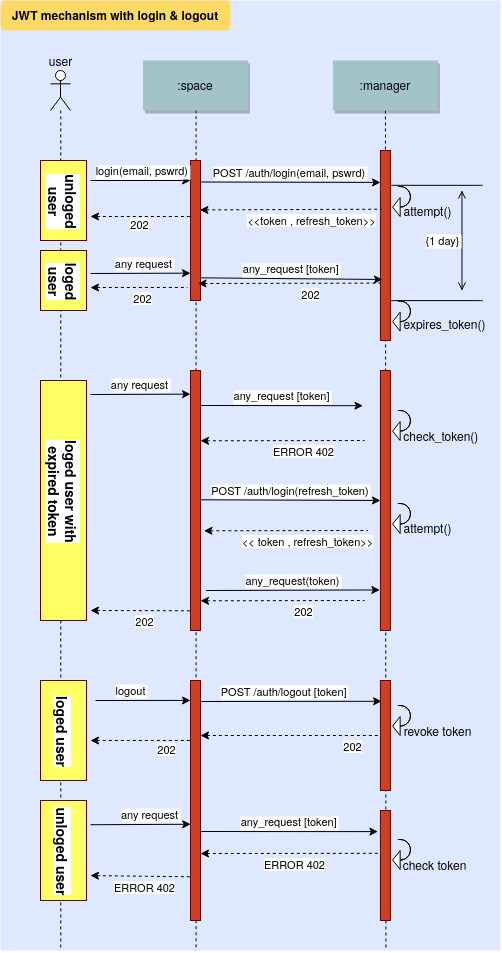

The diagram above was exported from draw.io. Its source (the exported page's mxGraphModel, read from the mxfile embedded in the PNG):
<mxGraphModel dx="1325" dy="734" grid="1" gridSize="10" guides="1" tooltips="1" connect="1" arrows="1" fold="1" page="0" pageScale="1.5" pageWidth="826" pageHeight="1169" background="#ffffff" math="0" shadow="0">
  <root>
    <mxCell id="0" />
    <mxCell id="1" parent="0" />
    <mxCell id="2" value="" style="fillColor=#DEE8FF;strokeColor=none" vertex="1" parent="1">
      <mxGeometry x="10" width="500" height="950" as="geometry" />
    </mxCell>
    <mxCell id="3" value="" style="edgeStyle=elbowEdgeStyle;elbow=horizontal;endArrow=none;dashed=1" edge="1" parent="1">
      <mxGeometry x="94.00000000000003" y="310" width="100" height="100" as="geometry">
        <mxPoint x="70.14285714285688" y="110" as="sourcePoint" />
        <mxPoint x="70" y="949.9999999999998" as="targetPoint" />
      </mxGeometry>
    </mxCell>
    <mxCell id="4" value="" style="edgeStyle=none;endArrow=none;dashed=1" edge="1" source="15" parent="1">
      <mxGeometry x="319.7650694444445" y="165" width="100" height="100" as="geometry">
        <mxPoint x="394.68887345679013" y="110" as="sourcePoint" />
        <mxPoint x="395.43000000000006" y="949.9999999999998" as="targetPoint" />
      </mxGeometry>
    </mxCell>
    <mxCell id="5" value="" style="edgeStyle=elbowEdgeStyle;elbow=horizontal;endArrow=none;dashed=1" edge="1" parent="1">
      <mxGeometry x="229.00000000000003" y="310" width="100" height="100" as="geometry">
        <mxPoint x="205.14285714285734" y="110" as="sourcePoint" />
        <mxPoint x="205" y="949.9999999999998" as="targetPoint" />
      </mxGeometry>
    </mxCell>
    <mxCell id="6" value="" style="strokeColor=#660000;fillColor=#FFFF66;horizontal=1;" vertex="1" parent="1">
      <mxGeometry x="50" y="800" width="46" height="100" as="geometry" />
    </mxCell>
    <mxCell id="7" value="" style="strokeColor=#660000;fillColor=#FFFF66;horizontal=1;" vertex="1" parent="1">
      <mxGeometry x="50" y="680" width="46" height="100" as="geometry" />
    </mxCell>
    <mxCell id="8" value="" style="strokeColor=#660000;fillColor=#FFFF66;horizontal=1;" vertex="1" parent="1">
      <mxGeometry x="50" y="380" width="46" height="240" as="geometry" />
    </mxCell>
    <mxCell id="9" value="" style="strokeColor=#660000;fillColor=#FFFF66;horizontal=1;" vertex="1" parent="1">
      <mxGeometry x="50" y="250" width="46" height="60" as="geometry" />
    </mxCell>
    <mxCell id="10" value="" style="strokeColor=#660000;fillColor=#FFFF66;horizontal=1;" vertex="1" parent="1">
      <mxGeometry x="50" y="160" width="46" height="80" as="geometry" />
    </mxCell>
    <mxCell id="11" value="" style="fillColor=#CC4125;strokeColor=#660000" vertex="1" parent="1">
      <mxGeometry x="200" y="160" width="10" height="140" as="geometry" />
    </mxCell>
    <mxCell id="12" value="login(email, pswrd)" style="edgeStyle=none;verticalLabelPosition=top;verticalAlign=bottom;labelPosition=left;align=right" edge="1" parent="1">
      <mxGeometry width="100" height="100" as="geometry">
        <mxPoint x="100" y="180" as="sourcePoint" />
        <mxPoint x="200" y="180" as="targetPoint" />
        <mxPoint x="50" as="offset" />
      </mxGeometry>
    </mxCell>
    <mxCell id="13" value=":space" style="shadow=1;fillColor=#A2C4C9;strokeColor=none" vertex="1" parent="1">
      <mxGeometry x="152.5" y="60" width="105" height="50" as="geometry" />
    </mxCell>
    <mxCell id="14" value="" style="fillColor=#CC4125;strokeColor=#660000" vertex="1" parent="1">
      <mxGeometry x="389.93" y="150" width="10" height="190" as="geometry" />
    </mxCell>
    <mxCell id="15" value=":manager" style="shadow=1;fillColor=#A2C4C9;strokeColor=none" vertex="1" parent="1">
      <mxGeometry x="342.43" y="60" width="105" height="50" as="geometry" />
    </mxCell>
    <mxCell id="16" value="POST /auth/login(email, pswrd)" style="edgeStyle=none;verticalLabelPosition=top;verticalAlign=bottom;entryX=0.007;entryY=0.168;entryDx=0;entryDy=0;entryPerimeter=0;" edge="1" target="14" parent="1">
      <mxGeometry width="100" height="100" as="geometry">
        <mxPoint x="210" y="181.5" as="sourcePoint" />
        <mxPoint x="372" y="182" as="targetPoint" />
        <mxPoint x="-1" as="offset" />
      </mxGeometry>
    </mxCell>
    <mxCell id="17" value="" style="edgeStyle=none;verticalLabelPosition=top;verticalAlign=bottom;endArrow=none;startArrow=classic;dashed=1;entryX=0.135;entryY=0.309;entryDx=0;entryDy=0;entryPerimeter=0;" edge="1" target="14" parent="1">
      <mxGeometry x="219.39" y="121.92887345679011" width="100" height="100" as="geometry">
        <mxPoint x="209.38999999999987" y="209.42887345679014" as="sourcePoint" />
        <mxPoint x="372.5000000000001" y="209.41000000000003" as="targetPoint" />
      </mxGeometry>
    </mxCell>
    <mxCell id="18" value="&amp;lt;&amp;lt;token , refresh_token&amp;gt;&amp;gt;" style="edgeLabel;html=1;align=center;verticalAlign=middle;resizable=0;points=[];" vertex="1" connectable="0" parent="17">
      <mxGeometry relative="1" as="geometry">
        <mxPoint x="20.43" y="10.42" as="offset" />
      </mxGeometry>
    </mxCell>
    <mxCell id="19" value="" style="edgeStyle=none;verticalLabelPosition=top;verticalAlign=bottom;labelPosition=left;align=right;endArrow=none;startArrow=classic;dashed=1" edge="1" parent="1">
      <mxGeometry x="110" y="115.99887345679011" width="100" height="100" as="geometry">
        <mxPoint x="100" y="216" as="sourcePoint" />
        <mxPoint x="200" y="215.99887345679008" as="targetPoint" />
      </mxGeometry>
    </mxCell>
    <mxCell id="20" value="202" style="edgeLabel;html=1;align=center;verticalAlign=middle;resizable=0;points=[];" vertex="1" connectable="0" parent="19">
      <mxGeometry relative="1" as="geometry">
        <mxPoint x="-2.33" y="7" as="offset" />
      </mxGeometry>
    </mxCell>
    <mxCell id="21" value="" style="edgeStyle=none;dashed=1;endArrow=none" edge="1" source="63" parent="1">
      <mxGeometry x="50" y="290" width="100" height="100" as="geometry">
        <mxPoint x="50" y="390" as="sourcePoint" />
        <mxPoint x="205" y="479.9999999999998" as="targetPoint" />
      </mxGeometry>
    </mxCell>
    <mxCell id="22" value="" style="edgeStyle=none;endArrow=none;dashed=1" edge="1" source="81" parent="1">
      <mxGeometry x="424.0011805555559" y="329.6971450617284" width="100" height="100" as="geometry">
        <mxPoint x="499.1661111111112" y="274.6971450617284" as="sourcePoint" />
        <mxPoint x="395.43000000000006" y="479.9999999999998" as="targetPoint" />
      </mxGeometry>
    </mxCell>
    <mxCell id="23" value="JWT mechanism with login &amp; logout" style="rounded=1;fontStyle=1;fillColor=#FFD966;strokeColor=none" vertex="1" parent="1">
      <mxGeometry x="10" width="230" height="30" as="geometry" />
    </mxCell>
    <mxCell id="24" value="" style="shape=umlActor;verticalLabelPosition=bottom;verticalAlign=top;html=1;outlineConnect=0;" vertex="1" parent="1">
      <mxGeometry x="60" y="70" width="20" height="40" as="geometry" />
    </mxCell>
    <mxCell id="25" value="logout" style="edgeStyle=none;verticalLabelPosition=top;verticalAlign=bottom;labelPosition=left;align=right;entryX=0;entryY=0.083;entryDx=0;entryDy=0;entryPerimeter=0;" edge="1" target="26" parent="1">
      <mxGeometry x="-5" y="320" width="100" height="100" as="geometry">
        <mxPoint x="105" y="699.9999999999998" as="sourcePoint" />
        <mxPoint x="195" y="700" as="targetPoint" />
        <mxPoint x="5" as="offset" />
      </mxGeometry>
    </mxCell>
    <mxCell id="26" value="" style="fillColor=#CC4125;strokeColor=#660000" vertex="1" parent="1">
      <mxGeometry x="200" y="680" width="10" height="240" as="geometry" />
    </mxCell>
    <mxCell id="27" value="POST /auth/logout [token]" style="edgeStyle=none;verticalLabelPosition=top;verticalAlign=bottom;labelPosition=left;align=right;entryX=0.117;entryY=0.189;entryDx=0;entryDy=0;entryPerimeter=0;" edge="1" target="28" parent="1">
      <mxGeometry width="100" height="100" as="geometry">
        <mxPoint x="210" y="701" as="sourcePoint" />
        <mxPoint x="366" y="697" as="targetPoint" />
        <mxPoint x="58" as="offset" />
      </mxGeometry>
    </mxCell>
    <mxCell id="28" value="" style="fillColor=#CC4125;strokeColor=#660000" vertex="1" parent="1">
      <mxGeometry x="389.93" y="680" width="10" height="110" as="geometry" />
    </mxCell>
    <mxCell id="29" value="" style="edgeStyle=none;verticalLabelPosition=top;verticalAlign=bottom;endArrow=none;startArrow=classic;dashed=1;entryX=0;entryY=0.5;entryDx=0;entryDy=0;" edge="1" target="28" parent="1">
      <mxGeometry x="215" y="647.4988734567901" width="100" height="100" as="geometry">
        <mxPoint x="210" y="734.9999999999998" as="sourcePoint" />
        <mxPoint x="335" y="734.9988734567901" as="targetPoint" />
      </mxGeometry>
    </mxCell>
    <mxCell id="30" value="202" style="edgeLabel;html=1;align=center;verticalAlign=middle;resizable=0;points=[];" vertex="1" connectable="0" parent="29">
      <mxGeometry relative="1" as="geometry">
        <mxPoint x="61.55" y="10.42" as="offset" />
      </mxGeometry>
    </mxCell>
    <mxCell id="31" value="" style="edgeStyle=none;verticalLabelPosition=top;verticalAlign=bottom;endArrow=none;startArrow=classic;dashed=1" edge="1" parent="1">
      <mxGeometry x="70" y="652.4988734567901" width="100" height="100" as="geometry">
        <mxPoint x="100" y="739.9999999999998" as="sourcePoint" />
        <mxPoint x="200" y="739.9999999999998" as="targetPoint" />
      </mxGeometry>
    </mxCell>
    <mxCell id="32" value="202" style="edgeLabel;html=1;align=center;verticalAlign=middle;resizable=0;points=[];" vertex="1" connectable="0" parent="31">
      <mxGeometry relative="1" as="geometry">
        <mxPoint x="24.86" y="8" as="offset" />
      </mxGeometry>
    </mxCell>
    <mxCell id="33" value="&lt;div&gt;unloged&lt;/div&gt;&lt;div&gt; user&lt;/div&gt;" style="edgeLabel;html=1;align=center;verticalAlign=middle;resizable=0;points=[];rotation=90;fontStyle=1;fontSize=14;" vertex="1" connectable="0" parent="1">
      <mxGeometry x="74.23521342425443" y="200.0038592209089" as="geometry" />
    </mxCell>
    <mxCell id="34" value="&lt;div&gt;loged&lt;/div&gt;&lt;div&gt; user&lt;/div&gt;" style="edgeLabel;html=1;align=center;verticalAlign=middle;resizable=0;points=[];rotation=90;fontStyle=1;fontSize=14;" vertex="1" connectable="0" parent="1">
      <mxGeometry x="74.23521342425443" y="280.0038592209089" as="geometry" />
    </mxCell>
    <mxCell id="35" value="loged user with &lt;br&gt;&lt;div&gt;expired token&lt;/div&gt;" style="edgeLabel;html=1;align=center;verticalAlign=middle;resizable=0;points=[];rotation=90;fontStyle=1;fontSize=14;" vertex="1" connectable="0" parent="1">
      <mxGeometry x="74.23521342425443" y="490.00385922090913" as="geometry" />
    </mxCell>
    <mxCell id="36" value="loged user" style="edgeLabel;html=1;align=center;verticalAlign=middle;resizable=0;points=[];rotation=90;fontStyle=1;fontSize=14;" vertex="1" connectable="0" parent="1">
      <mxGeometry x="74.23521342425443" y="730.0038592209091" as="geometry" />
    </mxCell>
    <mxCell id="37" value="&lt;div&gt;unloged user&lt;br&gt;&lt;/div&gt;" style="edgeLabel;html=1;align=center;verticalAlign=middle;resizable=0;points=[];rotation=90;fontStyle=1;fontSize=14;" vertex="1" connectable="0" parent="1">
      <mxGeometry x="74.23521342425443" y="850.0038592209091" as="geometry" />
    </mxCell>
    <mxCell id="38" value="{1 day}" style="edgeStyle=elbowEdgeStyle;elbow=horizontal;startArrow=open;endArrow=open;labelPosition=left;align=right" edge="1" parent="1">
      <mxGeometry x="351.1356327160494" y="199.17000000000002" width="100" height="100" as="geometry">
        <mxPoint x="471.43000000000006" y="190" as="sourcePoint" />
        <mxPoint x="471.43000000000006" y="290" as="targetPoint" />
      </mxGeometry>
    </mxCell>
    <mxCell id="39" value="" style="edgeStyle=elbowEdgeStyle;elbow=vertical;endArrow=none;entryX=0.75;entryY=0.718;entryDx=0;entryDy=0;entryPerimeter=0;" edge="1" parent="1">
      <mxGeometry x="352.43" y="134.83" width="100" height="100" as="geometry">
        <mxPoint x="492.43000000000006" y="184.83000000000004" as="sourcePoint" />
        <mxPoint x="399.93000000000006" y="184.89999999999998" as="targetPoint" />
      </mxGeometry>
    </mxCell>
    <mxCell id="40" value="any request" style="edgeStyle=none;verticalLabelPosition=top;verticalAlign=bottom;labelPosition=left;align=right" edge="1" parent="1">
      <mxGeometry x="-1" y="-17.339999999999996" width="100" height="100" as="geometry">
        <mxPoint x="100" y="273" as="sourcePoint" />
        <mxPoint x="200" y="272.6600000000001" as="targetPoint" />
        <mxPoint x="34" as="offset" />
      </mxGeometry>
    </mxCell>
    <mxCell id="41" value="any request" style="edgeStyle=none;verticalLabelPosition=top;verticalAlign=bottom;labelPosition=left;align=right" edge="1" parent="1">
      <mxGeometry width="100" height="100" as="geometry">
        <mxPoint x="100" y="394" as="sourcePoint" />
        <mxPoint x="200" y="393.6600000000001" as="targetPoint" />
        <mxPoint x="30" as="offset" />
      </mxGeometry>
    </mxCell>
    <mxCell id="42" value="any_request [token]" style="edgeStyle=none;verticalLabelPosition=top;verticalAlign=bottom;entryX=-0.05;entryY=0.165;entryDx=0;entryDy=0;entryPerimeter=0;" edge="1" parent="1">
      <mxGeometry x="220.5" y="317.5" width="100" height="100" as="geometry">
        <mxPoint x="210.5" y="405" as="sourcePoint" />
        <mxPoint x="372.5" y="405.20000000000005" as="targetPoint" />
      </mxGeometry>
    </mxCell>
    <mxCell id="43" value="" style="edgeStyle=none;verticalLabelPosition=top;verticalAlign=bottom;endArrow=none;startArrow=classic;dashed=1;entryX=0.15;entryY=0.276;entryDx=0;entryDy=0;entryPerimeter=0;" edge="1" parent="1">
      <mxGeometry x="220" y="352.81887345679013" width="100" height="100" as="geometry">
        <mxPoint x="210" y="440.31887345679" as="sourcePoint" />
        <mxPoint x="373.9999999999998" y="440" as="targetPoint" />
      </mxGeometry>
    </mxCell>
    <mxCell id="44" value="ERROR 402" style="edgeLabel;html=1;align=center;verticalAlign=middle;resizable=0;points=[];" vertex="1" connectable="0" parent="43">
      <mxGeometry relative="1" as="geometry">
        <mxPoint x="20.43" y="10.42" as="offset" />
      </mxGeometry>
    </mxCell>
    <mxCell id="45" value="" style="html=1;shadow=0;dashed=0;align=center;verticalAlign=middle;shape=mxgraph.arrows2.uTurnArrow;dy=0;arrowHead=18.9;dx2=7.5;rotation=-180;" vertex="1" parent="1">
      <mxGeometry x="407.43" y="300.57" width="12.5" height="30" as="geometry" />
    </mxCell>
    <mxCell id="46" value="" style="html=1;shadow=0;dashed=0;align=center;verticalAlign=middle;shape=mxgraph.arrows2.uTurnArrow;dy=0;arrowHead=18.9;dx2=7.5;rotation=-180;" vertex="1" parent="1">
      <mxGeometry x="407.43" y="410" width="12.5" height="30" as="geometry" />
    </mxCell>
    <mxCell id="47" value="&amp;nbsp;&amp;nbsp;&amp;nbsp;&amp;nbsp;&amp;nbsp;&amp;nbsp;&amp;nbsp;&amp;nbsp;&amp;nbsp;&amp;nbsp;&amp;nbsp;&amp;nbsp;&amp;nbsp; check_token()" style="text;html=1;align=center;verticalAlign=middle;resizable=0;points=[];autosize=1;" vertex="1" parent="1">
      <mxGeometry x="357.43" y="425" width="140" height="20" as="geometry" />
    </mxCell>
    <mxCell id="48" value="" style="edgeStyle=elbowEdgeStyle;elbow=vertical;endArrow=none;entryX=0.75;entryY=0.718;entryDx=0;entryDy=0;entryPerimeter=0;" edge="1" source="80" parent="1">
      <mxGeometry x="342.43" y="785.0699999999999" width="100" height="100" as="geometry">
        <mxPoint x="482.43" y="835.0699999999999" as="sourcePoint" />
        <mxPoint x="389.93000000000006" y="835.1399999999999" as="targetPoint" />
      </mxGeometry>
    </mxCell>
    <mxCell id="49" value="any request" style="edgeStyle=none;verticalLabelPosition=top;verticalAlign=bottom;labelPosition=left;align=right;entryX=0.024;entryY=0.599;entryDx=0;entryDy=0;entryPerimeter=0;" edge="1" target="26" parent="1">
      <mxGeometry width="100" height="100" as="geometry">
        <mxPoint x="100" y="824.24" as="sourcePoint" />
        <mxPoint x="190" y="824.24" as="targetPoint" />
        <mxPoint x="40" as="offset" />
      </mxGeometry>
    </mxCell>
    <mxCell id="50" value="any_request [token]" style="edgeStyle=none;verticalLabelPosition=top;verticalAlign=bottom;entryX=-0.25;entryY=0.192;entryDx=0;entryDy=0;entryPerimeter=0;" edge="1" target="80" parent="1">
      <mxGeometry x="210" y="743.5699999999999" width="100" height="100" as="geometry">
        <mxPoint x="210" y="831" as="sourcePoint" />
        <mxPoint x="362" y="831.27" as="targetPoint" />
      </mxGeometry>
    </mxCell>
    <mxCell id="51" value="" style="edgeStyle=none;verticalLabelPosition=top;verticalAlign=bottom;endArrow=none;startArrow=classic;dashed=1;entryX=0.222;entryY=0.389;entryDx=0;entryDy=0;entryPerimeter=0;" edge="1" target="80" parent="1">
      <mxGeometry x="210" y="766.8188734567902" width="100" height="100" as="geometry">
        <mxPoint x="210" y="853" as="sourcePoint" />
        <mxPoint x="364" y="854" as="targetPoint" />
      </mxGeometry>
    </mxCell>
    <mxCell id="52" value="ERROR 402" style="edgeLabel;html=1;align=center;verticalAlign=middle;resizable=0;points=[];" vertex="1" connectable="0" parent="51">
      <mxGeometry relative="1" as="geometry">
        <mxPoint x="3" y="10.42" as="offset" />
      </mxGeometry>
    </mxCell>
    <mxCell id="53" value="" style="edgeStyle=none;verticalLabelPosition=top;verticalAlign=bottom;endArrow=none;startArrow=classic;dashed=1;entryX=0.162;entryY=0.818;entryDx=0;entryDy=0;entryPerimeter=0;" edge="1" target="26" parent="1">
      <mxGeometry x="36" y="787.8888734567902" width="100" height="100" as="geometry">
        <mxPoint x="100" y="875.0699999999999" as="sourcePoint" />
        <mxPoint x="190" y="875.0699999999999" as="targetPoint" />
      </mxGeometry>
    </mxCell>
    <mxCell id="54" value="ERROR 402" style="edgeLabel;html=1;align=center;verticalAlign=middle;resizable=0;points=[];" vertex="1" connectable="0" parent="53">
      <mxGeometry relative="1" as="geometry">
        <mxPoint x="3" y="10.42" as="offset" />
      </mxGeometry>
    </mxCell>
    <mxCell id="55" value="" style="html=1;shadow=0;dashed=0;align=center;verticalAlign=middle;shape=mxgraph.arrows2.uTurnArrow;dy=0;arrowHead=18.9;dx2=7.5;rotation=-180;" vertex="1" parent="1">
      <mxGeometry x="407.43" y="838.9999999999999" width="12.5" height="30" as="geometry" />
    </mxCell>
    <mxCell id="56" value="check token" style="text;html=1;align=center;verticalAlign=middle;resizable=0;points=[];autosize=1;" vertex="1" parent="1">
      <mxGeometry x="404.43" y="853.9999999999999" width="80" height="20" as="geometry" />
    </mxCell>
    <mxCell id="57" value="any_request [token]" style="edgeStyle=none;verticalLabelPosition=top;verticalAlign=bottom;entryX=0.204;entryY=0.679;entryDx=0;entryDy=0;entryPerimeter=0;" edge="1" target="14" parent="1">
      <mxGeometry x="219.5" y="189.81999999999996" width="100" height="100" as="geometry">
        <mxPoint x="209.50000000000045" y="277.31999999999994" as="sourcePoint" />
        <mxPoint x="371.4999999999998" y="277.52000000000004" as="targetPoint" />
      </mxGeometry>
    </mxCell>
    <mxCell id="58" value="" style="edgeStyle=elbowEdgeStyle;elbow=vertical;endArrow=none;entryX=0.75;entryY=0.718;entryDx=0;entryDy=0;entryPerimeter=0;" edge="1" parent="1">
      <mxGeometry x="352.43" y="250.23000000000002" width="100" height="100" as="geometry">
        <mxPoint x="492.43000000000006" y="300.23" as="sourcePoint" />
        <mxPoint x="399.9300000000003" y="300.2999999999997" as="targetPoint" />
      </mxGeometry>
    </mxCell>
    <mxCell id="59" value="" style="edgeStyle=none;verticalLabelPosition=top;verticalAlign=bottom;endArrow=none;startArrow=classic;dashed=1;entryX=0.007;entryY=0.698;entryDx=0;entryDy=0;entryPerimeter=0;" edge="1" target="14" parent="1">
      <mxGeometry x="217.5" y="195.47887345679013" width="100" height="100" as="geometry">
        <mxPoint x="207.5" y="282.97887345679" as="sourcePoint" />
        <mxPoint x="371.5000000000002" y="282.66" as="targetPoint" />
      </mxGeometry>
    </mxCell>
    <mxCell id="60" value="202" style="edgeLabel;html=1;align=center;verticalAlign=middle;resizable=0;points=[];" vertex="1" connectable="0" parent="59">
      <mxGeometry relative="1" as="geometry">
        <mxPoint x="20.43" y="10.42" as="offset" />
      </mxGeometry>
    </mxCell>
    <mxCell id="61" value="" style="edgeStyle=none;verticalLabelPosition=top;verticalAlign=bottom;endArrow=none;startArrow=classic;dashed=1;entryX=0.15;entryY=0.276;entryDx=0;entryDy=0;entryPerimeter=0;" edge="1" parent="1">
      <mxGeometry x="43" y="199.78887345679013" width="100" height="100" as="geometry">
        <mxPoint x="100" y="287" as="sourcePoint" />
        <mxPoint x="197.00000000000045" y="286.97000000000014" as="targetPoint" />
      </mxGeometry>
    </mxCell>
    <mxCell id="62" value="202" style="edgeLabel;html=1;align=center;verticalAlign=middle;resizable=0;points=[];" vertex="1" connectable="0" parent="61">
      <mxGeometry relative="1" as="geometry">
        <mxPoint x="3" y="10.42" as="offset" />
      </mxGeometry>
    </mxCell>
    <mxCell id="63" value="" style="fillColor=#CC4125;strokeColor=#660000" vertex="1" parent="1">
      <mxGeometry x="200" y="370" width="10" height="260" as="geometry" />
    </mxCell>
    <mxCell id="64" value="POST /auth/login(refresh_token)" style="edgeStyle=none;verticalLabelPosition=top;verticalAlign=bottom;entryX=0;entryY=0.5;entryDx=0;entryDy=0;" edge="1" target="81" parent="1">
      <mxGeometry x="220" y="411.81" width="100" height="100" as="geometry">
        <mxPoint x="210" y="499.30999999999995" as="sourcePoint" />
        <mxPoint x="372.0000000000002" y="499.51000000000005" as="targetPoint" />
      </mxGeometry>
    </mxCell>
    <mxCell id="65" value="" style="edgeStyle=none;verticalLabelPosition=top;verticalAlign=bottom;endArrow=none;startArrow=classic;dashed=1;entryX=0.15;entryY=0.276;entryDx=0;entryDy=0;entryPerimeter=0;" edge="1" parent="1">
      <mxGeometry x="223.5" y="442.81887345679013" width="100" height="100" as="geometry">
        <mxPoint x="213.5" y="530.31887345679" as="sourcePoint" />
        <mxPoint x="377.5" y="529.9999999999998" as="targetPoint" />
      </mxGeometry>
    </mxCell>
    <mxCell id="66" value="&amp;lt;&amp;lt; token , refresh_token&amp;gt;&amp;gt;" style="edgeLabel;html=1;align=center;verticalAlign=middle;resizable=0;points=[];" vertex="1" connectable="0" parent="65">
      <mxGeometry relative="1" as="geometry">
        <mxPoint x="20.43" y="10.42" as="offset" />
      </mxGeometry>
    </mxCell>
    <mxCell id="67" value="any_request(token)" style="edgeStyle=none;verticalLabelPosition=top;verticalAlign=bottom;entryX=-0.053;entryY=0.844;entryDx=0;entryDy=0;entryPerimeter=0;" edge="1" target="81" parent="1">
      <mxGeometry x="225.5" y="502.5" width="100" height="100" as="geometry">
        <mxPoint x="215.5" y="589.9999999999998" as="sourcePoint" />
        <mxPoint x="377.5" y="590.2" as="targetPoint" />
      </mxGeometry>
    </mxCell>
    <mxCell id="68" value="" style="edgeStyle=none;verticalLabelPosition=top;verticalAlign=bottom;endArrow=none;startArrow=classic;dashed=1;entryX=0.15;entryY=0.276;entryDx=0;entryDy=0;entryPerimeter=0;" edge="1" parent="1">
      <mxGeometry x="220" y="512.8188734567901" width="100" height="100" as="geometry">
        <mxPoint x="210" y="600.3188734567898" as="sourcePoint" />
        <mxPoint x="373.9999999999998" y="599.9999999999998" as="targetPoint" />
      </mxGeometry>
    </mxCell>
    <mxCell id="69" value="202" style="edgeLabel;html=1;align=center;verticalAlign=middle;resizable=0;points=[];" vertex="1" connectable="0" parent="68">
      <mxGeometry relative="1" as="geometry">
        <mxPoint x="20.43" y="10.42" as="offset" />
      </mxGeometry>
    </mxCell>
    <mxCell id="70" value="" style="edgeStyle=none;verticalLabelPosition=top;verticalAlign=bottom;endArrow=none;startArrow=classic;dashed=1;entryX=0.15;entryY=0.276;entryDx=0;entryDy=0;entryPerimeter=0;" edge="1" parent="1">
      <mxGeometry x="48" y="523.1288734567902" width="100" height="100" as="geometry">
        <mxPoint x="100" y="609.9999999999998" as="sourcePoint" />
        <mxPoint x="202" y="610.31" as="targetPoint" />
      </mxGeometry>
    </mxCell>
    <mxCell id="71" value="202" style="edgeLabel;html=1;align=center;verticalAlign=middle;resizable=0;points=[];" vertex="1" connectable="0" parent="70">
      <mxGeometry relative="1" as="geometry">
        <mxPoint x="3" y="10.42" as="offset" />
      </mxGeometry>
    </mxCell>
    <mxCell id="72" value="&amp;nbsp;&amp;nbsp; expires_token()" style="text;html=1;align=center;verticalAlign=middle;resizable=0;points=[];autosize=1;" vertex="1" parent="1">
      <mxGeometry x="394.43" y="312.57" width="110" height="20" as="geometry" />
    </mxCell>
    <mxCell id="73" value="revoke token" style="text;html=1;align=center;verticalAlign=middle;resizable=0;points=[];autosize=1;" vertex="1" parent="1">
      <mxGeometry x="407.43" y="720" width="80" height="20" as="geometry" />
    </mxCell>
    <mxCell id="74" value="" style="html=1;shadow=0;dashed=0;align=center;verticalAlign=middle;shape=mxgraph.arrows2.uTurnArrow;dy=0;arrowHead=18.9;dx2=7.5;rotation=-180;" vertex="1" parent="1">
      <mxGeometry x="407.43" y="705" width="12.5" height="30" as="geometry" />
    </mxCell>
    <mxCell id="75" value="&amp;nbsp;&amp;nbsp; attempt()" style="text;html=1;align=center;verticalAlign=middle;resizable=0;points=[];autosize=1;" vertex="1" parent="1">
      <mxGeometry x="397.43" y="200" width="70" height="20" as="geometry" />
    </mxCell>
    <mxCell id="76" value="" style="html=1;shadow=0;dashed=0;align=center;verticalAlign=middle;shape=mxgraph.arrows2.uTurnArrow;dy=0;arrowHead=18.9;dx2=7.5;rotation=-180;" vertex="1" parent="1">
      <mxGeometry x="407.43" y="186" width="12.5" height="30" as="geometry" />
    </mxCell>
    <mxCell id="77" value="user" style="text;html=1;align=center;verticalAlign=middle;resizable=0;points=[];autosize=1;" vertex="1" parent="1">
      <mxGeometry x="50" y="50" width="40" height="20" as="geometry" />
    </mxCell>
    <mxCell id="78" value="" style="html=1;shadow=0;dashed=0;align=center;verticalAlign=middle;shape=mxgraph.arrows2.uTurnArrow;dy=0;arrowHead=18.9;dx2=7.5;rotation=-180;" vertex="1" parent="1">
      <mxGeometry x="407.43" y="503" width="12.5" height="30" as="geometry" />
    </mxCell>
    <mxCell id="79" value="&amp;nbsp;&amp;nbsp; attempt()" style="text;html=1;align=center;verticalAlign=middle;resizable=0;points=[];autosize=1;" vertex="1" parent="1">
      <mxGeometry x="397.43" y="517" width="70" height="20" as="geometry" />
    </mxCell>
    <mxCell id="80" value="" style="fillColor=#CC4125;strokeColor=#660000" vertex="1" parent="1">
      <mxGeometry x="389.93" y="810" width="10" height="110" as="geometry" />
    </mxCell>
    <mxCell id="81" value="" style="fillColor=#CC4125;strokeColor=#660000" vertex="1" parent="1">
      <mxGeometry x="389.93" y="370" width="10" height="260" as="geometry" />
    </mxCell>
  </root>
</mxGraphModel>